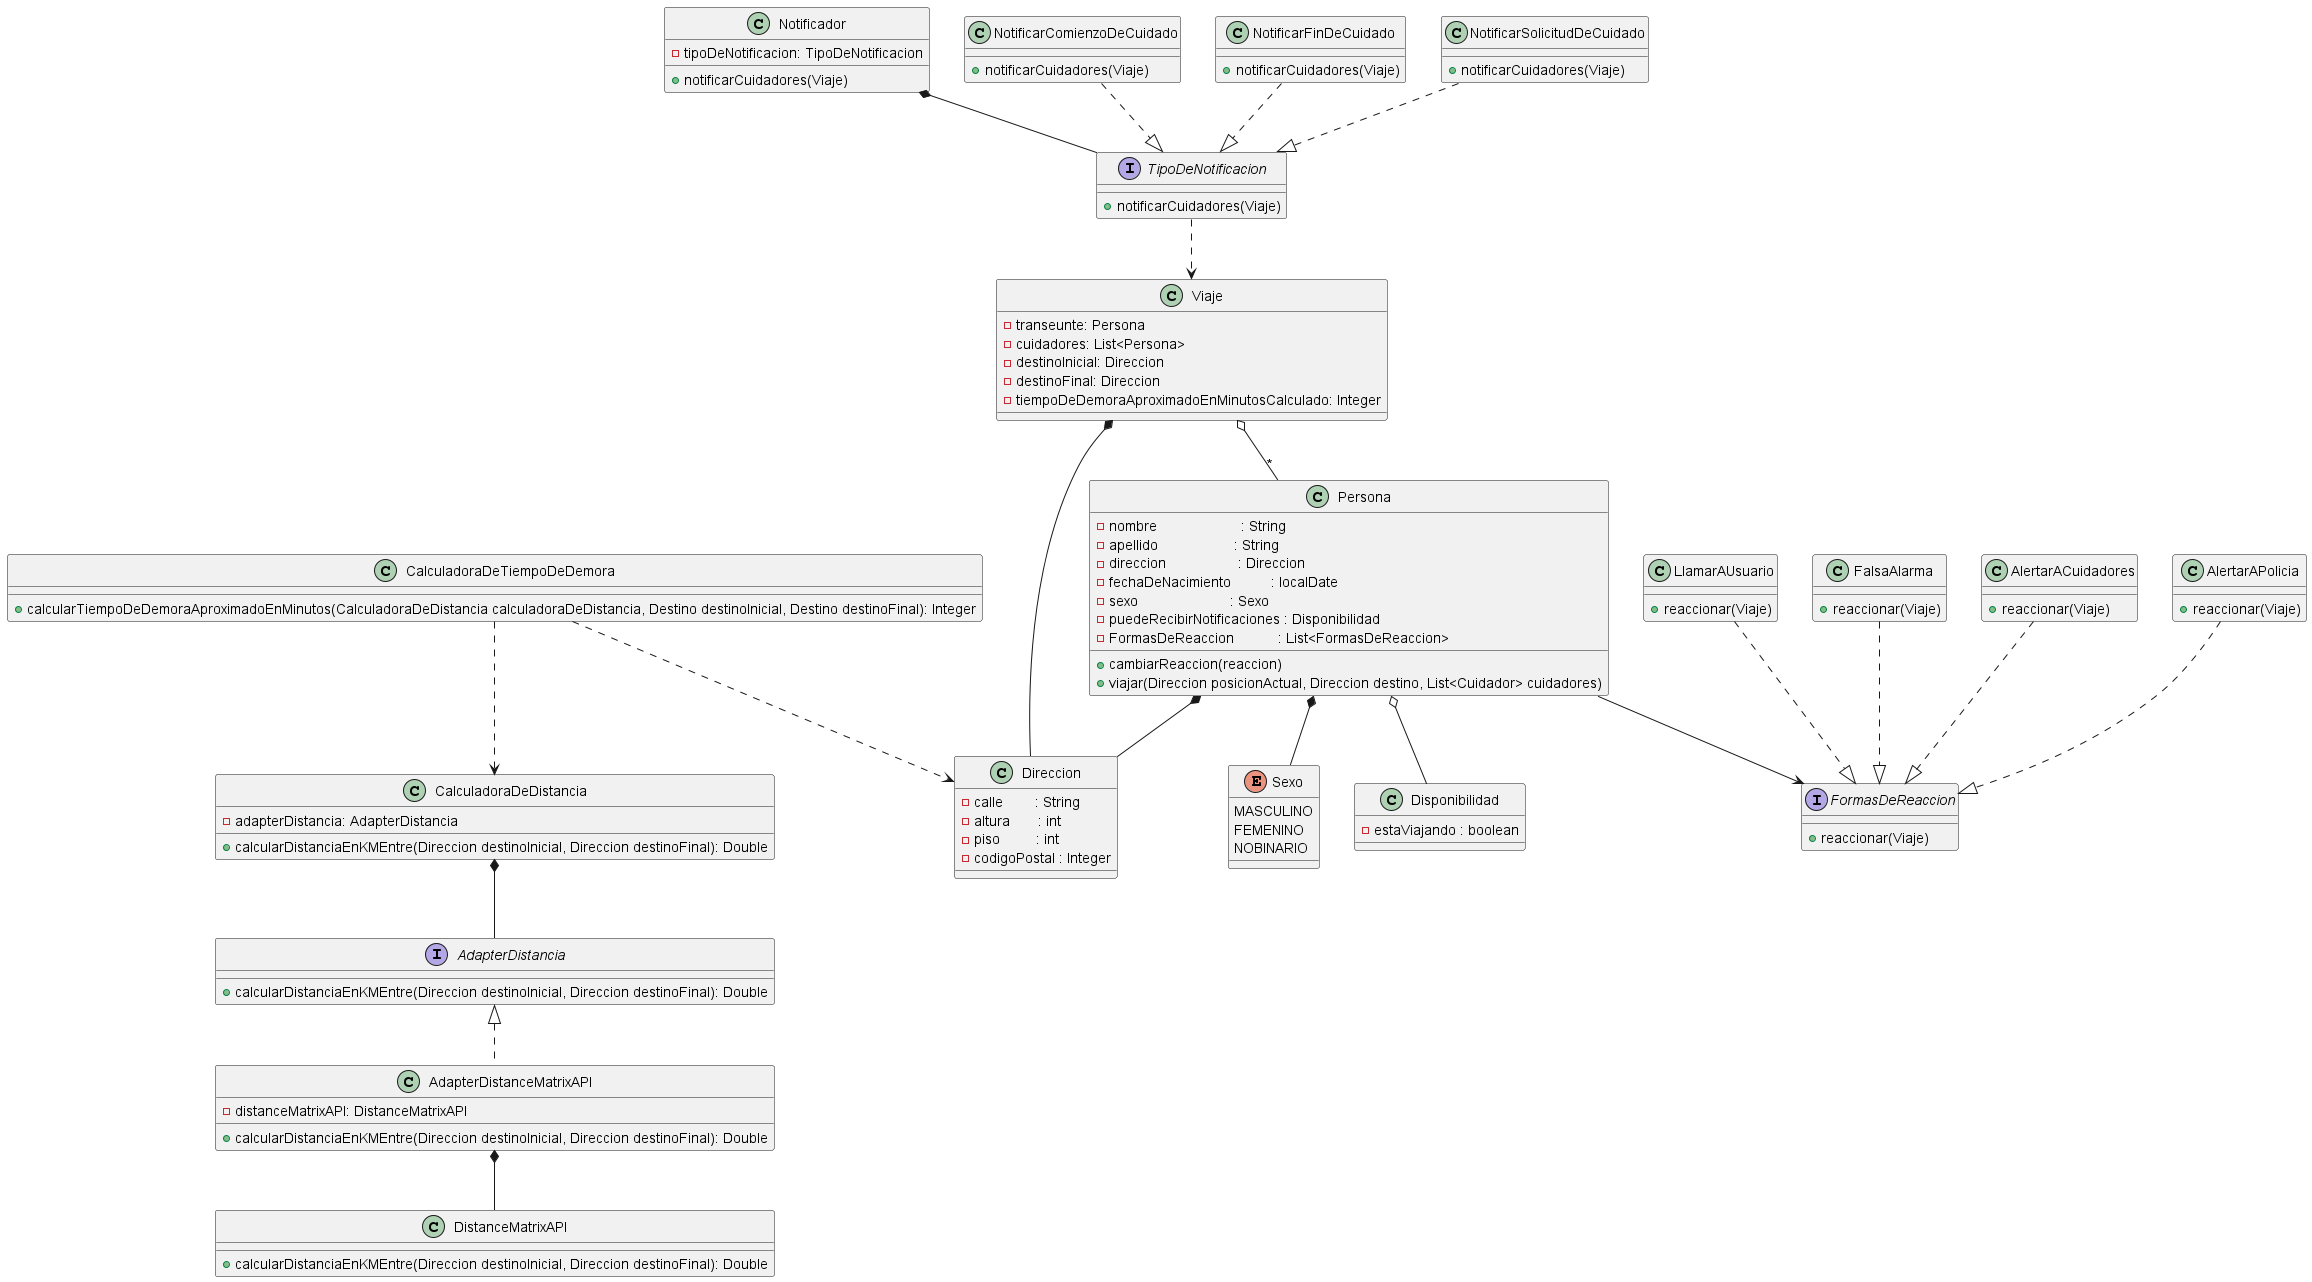

The diagram above was rendered by PlantUML. Its source (embedded in the PNG):
@startuml

Persona o-- Disponibilidad
Persona *-- Direccion
Persona *-- Sexo

Persona --> FormasDeReaccion
AlertarACuidadores ..|> FormasDeReaccion
AlertarAPolicia ..|> FormasDeReaccion
LlamarAUsuario ..|> FormasDeReaccion
FalsaAlarma ..|> FormasDeReaccion

Notificador *-- TipoDeNotificacion
NotificarComienzoDeCuidado ..|> TipoDeNotificacion
NotificarFinDeCuidado ..|> TipoDeNotificacion
NotificarSolicitudDeCuidado ..|> TipoDeNotificacion
TipoDeNotificacion ..> Viaje


Viaje o-- "*" Persona
Viaje *-- Direccion

class Persona {
    -nombre                     : String
    -apellido                   : String
    -direccion                  : Direccion
    -fechaDeNacimiento          : localDate
    -sexo                       : Sexo
    -puedeRecibirNotificaciones : Disponibilidad
    -FormasDeReaccion           : List<FormasDeReaccion>

    +cambiarReaccion(reaccion)
    +viajar(Direccion posicionActual, Direccion destino, List<Cuidador> cuidadores)
}

class Direccion {
    -calle        : String
    -altura       : int
    -piso         : int
    -codigoPostal : Integer
}

class Disponibilidad {
    -estaViajando : boolean
}

enum Sexo {
    MASCULINO
    FEMENINO
    NOBINARIO
}

class Viaje{
    -transeunte: Persona
    -cuidadores: List<Persona>
    -destinoInicial: Direccion
    -destinoFinal: Direccion
    -tiempoDeDemoraAproximadoEnMinutosCalculado: Integer
}

interface FormasDeReaccion {
    +reaccionar(Viaje)
}

class AlertarACuidadores {
    +reaccionar(Viaje)
}

class AlertarAPolicia {
    +reaccionar(Viaje)
}

class LlamarAUsuario {
    +reaccionar(Viaje)
}

class FalsaAlarma {
    +reaccionar(Viaje)
}

interface TipoDeNotificacion {
    +notificarCuidadores(Viaje)
}

class Notificador {
    -tipoDeNotificacion: TipoDeNotificacion
    +notificarCuidadores(Viaje)
}

class NotificarSolicitudDeCuidado {
    +notificarCuidadores(Viaje)
}

class NotificarComienzoDeCuidado {
    +notificarCuidadores(Viaje)
}

class NotificarFinDeCuidado {
    +notificarCuidadores(Viaje)
}

class CalculadoraDeTiempoDeDemora{
    +calcularTiempoDeDemoraAproximadoEnMinutos(CalculadoraDeDistancia calculadoraDeDistancia, Destino destinoInicial, Destino destinoFinal): Integer
}

interface AdapterDistancia{
    +calcularDistanciaEnKMEntre(Direccion destinoInicial, Direccion destinoFinal): Double
}

class CalculadoraDeDistancia{
    -adapterDistancia: AdapterDistancia
    +calcularDistanciaEnKMEntre(Direccion destinoInicial, Direccion destinoFinal): Double
}

class AdapterDistanceMatrixAPI{
    -distanceMatrixAPI: DistanceMatrixAPI
    +calcularDistanciaEnKMEntre(Direccion destinoInicial, Direccion destinoFinal): Double
}

class DistanceMatrixAPI{
    +calcularDistanciaEnKMEntre(Direccion destinoInicial, Direccion destinoFinal): Double
}


CalculadoraDeDistancia *-- AdapterDistancia
AdapterDistancia <|.. AdapterDistanceMatrixAPI
AdapterDistanceMatrixAPI *-- DistanceMatrixAPI


CalculadoraDeTiempoDeDemora ..> Direccion
CalculadoraDeTiempoDeDemora ..> CalculadoraDeDistancia

@enduml